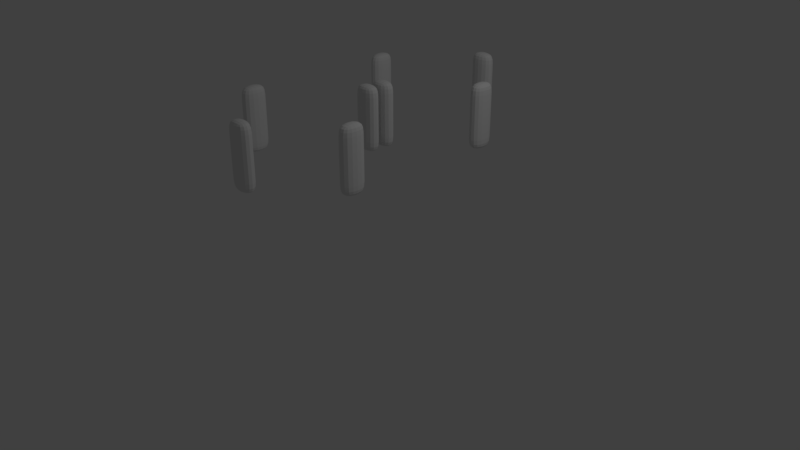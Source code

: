 # Source: Drum_Zwei.blend  (saved by Blender 2.79.0; exported with 4.5.12 LTS)
import bpy
from mathutils import Matrix  # noqa: F401  (used for matrix-valued properties, if any)

bpy.ops.wm.read_factory_settings(use_empty=True)
scene = bpy.context.scene
scene.name = 'Scene'

# ---- collections
col_collection_1 = bpy.data.collections.new('Collection 1'); scene.collection.children.link(col_collection_1)

# ---- materials (node trees are filled in below, after node groups)
mat_material_001 = bpy.data.materials.new('Material.001')
mat_material_001.alpha_threshold = 0.0
mat_material_001.use_transparent_shadow = False
mat_material_001.roughness = 0.5
mat_material_001.line_color = (0.0, 0.0, 0.0, 1.0)
mat_material = bpy.data.materials.new('Material')
mat_material.alpha_threshold = 0.0
mat_material.use_transparent_shadow = False
mat_material.roughness = 0.5
mat_material.line_color = (0.0, 0.0, 0.0, 1.0)

# ---- material node trees

# ---- world
world_world = bpy.data.worlds.new('World'); scene.world = world_world
world_world.color = (0.05088, 0.05088, 0.05088)
world_world.use_sun_shadow = False
world_world.sun_shadow_jitter_overblur = 0.0
world_world.cycles.sampling_method = 'MANUAL'

# ---- cameras
cam_camera = bpy.data.cameras.new('Camera')
cam_camera.clip_end = 100.0
cam_camera.lens = 35.0
cam_camera.sensor_width = 32.0
cam_camera.sensor_height = 18.0
cam_camera.ortho_scale = 7.314
cam_camera.dof.focus_distance = 0.0
cam_camera.dof.aperture_fstop = 128.0

# ---- lights
light_lamp = bpy.data.lights.new('Lamp', 'POINT')
light_lamp.transmission_factor = 0.0
light_lamp.cutoff_distance = 30.0
light_lamp.energy = 100.0
light_lamp.shadow_buffer_clip_start = 1.001
light_lamp.shadow_soft_size = 0.1
light_lamp.shadow_maximum_resolution = 0.006
light_lamp.use_absolute_resolution = True

# ---- meshes
me_cube_014 = bpy.data.meshes.new('Cube.014')
me_cube_014.from_pydata([(1.0, 0.876, 0.0), (1.0, -0.8322, 0.0), (-1.0, -0.8322, 0.0), (-1.0, 0.876, 0.0), (1.0, 0.876, 2.0), (1.0, -0.8322, 2.0), (-1.0, -0.8322, 2.0), (-1.0, 0.876, 2.0), (0.8641, -0.6937, 0.1359), (0.8641, -0.6937, 1.864), (-0.8641, -0.6937, 1.864), (-0.8641, -0.6937, 0.1359), (0.8641, 0.6498, 1.864), (0.8641, 0.6498, 0.1359), (-0.8641, 0.6498, 0.1359), (-0.8641, 0.6498, 1.864), (0.9113, -0.5923, 0.08868), (0.9113, -0.5923, 1.911), (-0.9113, -0.5923, 1.911), (-0.9113, -0.5923, 0.08868), (0.9113, 0.5923, 1.911), (0.9113, 0.5923, 0.08868), (-0.9113, 0.5923, 0.08868), (-0.9113, 0.5923, 1.911)], [], [(0, 1, 2, 3), (4, 7, 6, 5), (0, 4, 5, 1), (2, 6, 7, 3), (5, 9, 8, 1), (6, 10, 9, 5), (2, 11, 10, 6), (1, 8, 11, 2), (0, 13, 12, 4), (3, 14, 13, 0), (7, 15, 14, 3), (4, 12, 15, 7), (16, 17, 18, 19), (9, 17, 16, 8), (10, 18, 17, 9), (11, 19, 18, 10), (8, 16, 19, 11), (20, 21, 22, 23), (13, 21, 20, 12), (14, 22, 21, 13), (15, 23, 22, 14), (12, 20, 23, 15)])
_ca = me_cube_014.color_attributes.new('Col', 'BYTE_COLOR', 'CORNER')
_ca.data.foreach_set('color', [1.0, 1.0, 1.0, 1.0, 1.0, 1.0, 1.0, 1.0, 1.0, 1.0, 1.0, 1.0, 1.0, 1.0, 1.0, 1.0, 1.0, 1.0, 1.0, 1.0, 1.0, 1.0, 1.0, 1.0, 1.0, 1.0, 1.0, 1.0, 1.0, 1.0, 1.0, 1.0, 1.0, 1.0, 1.0, 1.0, 1.0, 1.0, 1.0, 1.0, 1.0, 1.0, 1.0, 1.0, 1.0, 1.0, 1.0, 1.0, 1.0, 1.0, 1.0, 1.0, 1.0, 1.0, 1.0, 1.0, 1.0, 1.0, 1.0, 1.0, 1.0, 1.0, 1.0, 1.0, 1.0, 1.0, 1.0, 1.0, 1.0, 1.0, 1.0, 1.0, 1.0, 1.0, 1.0, 1.0, 1.0, 1.0, 1.0, 1.0, 1.0, 1.0, 1.0, 1.0, 1.0, 1.0, 1.0, 1.0, 1.0, 1.0, 1.0, 1.0, 1.0, 1.0, 1.0, 1.0, 1.0, 1.0, 1.0, 1.0, 1.0, 1.0, 1.0, 1.0, 1.0, 1.0, 1.0, 1.0, 1.0, 1.0, 1.0, 1.0, 1.0, 1.0, 1.0, 1.0, 1.0, 1.0, 1.0, 1.0, 1.0, 1.0, 1.0, 1.0, 1.0, 1.0, 1.0, 1.0, 1.0, 1.0, 1.0, 1.0, 1.0, 1.0, 1.0, 1.0, 1.0, 1.0, 1.0, 1.0, 1.0, 1.0, 1.0, 1.0, 1.0, 1.0, 1.0, 1.0, 1.0, 1.0, 1.0, 1.0, 1.0, 1.0, 1.0, 1.0, 1.0, 1.0, 1.0, 1.0, 1.0, 1.0, 1.0, 1.0, 1.0, 1.0, 1.0, 1.0, 1.0, 1.0, 1.0, 1.0, 1.0, 1.0, 1.0, 1.0, 1.0, 1.0, 1.0, 1.0, 1.0, 1.0, 1.0, 1.0, 1.0, 1.0, 1.0, 1.0, 1.0, 1.0, 1.0, 1.0, 1.0, 1.0, 1.0, 1.0, 1.0, 1.0, 1.0, 1.0, 1.0, 1.0, 1.0, 1.0, 1.0, 1.0, 1.0, 1.0, 1.0, 1.0, 1.0, 1.0, 1.0, 1.0, 1.0, 1.0, 1.0, 1.0, 1.0, 1.0, 1.0, 1.0, 1.0, 1.0, 1.0, 1.0, 1.0, 1.0, 1.0, 1.0, 1.0, 1.0, 1.0, 1.0, 1.0, 1.0, 1.0, 1.0, 1.0, 1.0, 1.0, 1.0, 1.0, 1.0, 1.0, 1.0, 1.0, 1.0, 1.0, 1.0, 1.0, 1.0, 1.0, 1.0, 1.0, 1.0, 1.0, 1.0, 1.0, 1.0, 1.0, 1.0, 1.0, 1.0, 1.0, 1.0, 1.0, 1.0, 1.0, 1.0, 1.0, 1.0, 1.0, 1.0, 1.0, 1.0, 1.0, 1.0, 1.0, 1.0, 1.0, 1.0, 1.0, 1.0, 1.0, 1.0, 1.0, 1.0, 1.0, 1.0, 1.0, 1.0, 1.0, 1.0, 1.0, 1.0, 1.0, 1.0, 1.0, 1.0, 1.0, 1.0, 1.0, 1.0, 1.0, 1.0, 1.0, 1.0, 1.0, 1.0, 1.0, 1.0, 1.0, 1.0, 1.0, 1.0, 1.0, 1.0, 1.0, 1.0, 1.0, 1.0, 1.0, 1.0, 1.0, 1.0, 1.0, 1.0, 1.0, 1.0, 1.0, 1.0, 1.0, 1.0, 1.0, 1.0, 1.0, 1.0, 1.0, 1.0, 1.0, 1.0, 1.0, 1.0, 1.0, 1.0, 1.0, 1.0, 1.0, 1.0, 1.0, 1.0])
me_cube_014.materials.append(mat_material_001)
me_cube_014.use_remesh_preserve_volume = False
me_cube_014.use_remesh_preserve_attributes = False
me_cube_014.use_mirror_vertex_groups = False
me_cube_014.update()
me_cube_013 = bpy.data.meshes.new('Cube.013')
me_cube_013.from_pydata([(-1.0, -1.0, -1.0), (-1.0, -1.0, 1.0), (-1.0, 1.0, -1.0), (-1.0, 1.0, 1.0), (1.0, -1.0, -1.0), (1.0, -1.0, 1.0), (1.0, 1.0, -1.0), (1.0, 1.0, 1.0), (-0.8017, -0.002511, -0.8017), (-0.8017, -0.002511, 0.8017), (0.8017, -0.002511, 0.8017), (0.8017, -0.002511, -0.8017), (0.8017, 0.002511, -0.8017), (0.8017, 0.002511, 0.8017), (-0.8017, 0.002511, 0.8017), (-0.8017, 0.002511, -0.8017), (-0.8017, -3.183, -0.8017), (-0.8017, -3.183, 0.8017), (0.8017, -3.183, 0.8017), (0.8017, -3.183, -0.8017), (0.8017, -3.807, -0.8017), (0.8017, -3.807, 0.8017), (-0.8017, -3.807, 0.8017), (-0.8017, -3.807, -0.8017)], [], [(0, 1, 3, 2), (6, 7, 5, 4), (2, 6, 4, 0), (7, 3, 1, 5), (3, 9, 8, 2), (7, 10, 9, 3), (6, 11, 10, 7), (2, 8, 11, 6), (5, 13, 12, 4), (1, 14, 13, 5), (0, 15, 14, 1), (4, 12, 15, 0), (16, 17, 18, 19), (9, 17, 16, 8), (10, 18, 17, 9), (11, 19, 18, 10), (8, 16, 19, 11), (20, 21, 22, 23), (13, 21, 20, 12), (14, 22, 21, 13), (15, 23, 22, 14), (12, 20, 23, 15)])
me_cube_013.use_remesh_preserve_volume = False
me_cube_013.use_remesh_preserve_attributes = False
me_cube_013.use_mirror_vertex_groups = False
me_cube_013.update()
me_cube_012 = bpy.data.meshes.new('Cube.012')
me_cube_012.from_pydata([(-1.0, -1.0, -1.0), (-1.0, -1.0, 1.0), (-1.0, 1.0, -1.0), (-1.0, 1.0, 1.0), (1.0, -1.0, -1.0), (1.0, -1.0, 1.0), (1.0, 1.0, -1.0), (1.0, 1.0, 1.0), (-0.8017, -0.002511, -0.8017), (-0.8017, -0.002511, 0.8017), (0.8017, -0.002511, 0.8017), (0.8017, -0.002511, -0.8017), (0.8017, 0.002511, -0.8017), (0.8017, 0.002511, 0.8017), (-0.8017, 0.002511, 0.8017), (-0.8017, 0.002511, -0.8017), (-0.8017, 4.604, -0.8017), (-0.8017, 4.604, 0.8017), (0.8017, 4.604, 0.8017), (0.8017, 4.604, -0.8017), (0.8017, 3.981, -0.8017), (0.8017, 3.981, 0.8017), (-0.8017, 3.981, 0.8017), (-0.8017, 3.981, -0.8017)], [], [(0, 1, 3, 2), (6, 7, 5, 4), (2, 6, 4, 0), (7, 3, 1, 5), (3, 9, 8, 2), (7, 10, 9, 3), (6, 11, 10, 7), (2, 8, 11, 6), (5, 13, 12, 4), (1, 14, 13, 5), (0, 15, 14, 1), (4, 12, 15, 0), (16, 17, 18, 19), (9, 17, 16, 8), (10, 18, 17, 9), (11, 19, 18, 10), (8, 16, 19, 11), (20, 21, 22, 23), (13, 21, 20, 12), (14, 22, 21, 13), (15, 23, 22, 14), (12, 20, 23, 15)])
me_cube_012.use_remesh_preserve_volume = False
me_cube_012.use_remesh_preserve_attributes = False
me_cube_012.use_mirror_vertex_groups = False
me_cube_012.update()
me_cube_011 = bpy.data.meshes.new('Cube.011')
me_cube_011.from_pydata([(-2.789, -3.064, -0.7157), (-2.789, -3.064, 0.1013), (-2.789, -0.3452, -0.7157), (-2.789, -0.3452, 0.1013), (-2.286, -3.064, -0.7157), (-2.286, -3.064, 0.1013), (-2.286, -0.3452, -0.7157), (-2.286, -0.3452, 0.1013), (-2.789, -0.8303, -0.7157), (-2.789, -2.579, -0.7157), (-2.789, -2.579, 0.1013), (-2.789, -0.8303, 0.1013), (-2.286, -2.579, -0.7157), (-2.286, -0.8303, -0.7157), (-2.286, -0.8303, 0.1013), (-2.286, -2.579, 0.1013)], [], [(8, 11, 3, 2), (2, 3, 7, 6), (12, 15, 5, 4), (4, 5, 1, 0), (9, 12, 4, 0), (15, 10, 1, 5), (7, 3, 11, 14), (14, 11, 10, 15), (2, 6, 13, 8), (8, 13, 12, 9), (6, 7, 14, 13), (13, 14, 15, 12), (0, 1, 10, 9), (9, 10, 11, 8)])
me_cube_011.use_remesh_preserve_volume = False
me_cube_011.use_remesh_preserve_attributes = False
me_cube_011.use_mirror_vertex_groups = False
me_cube_011.update()
me_cube_010 = bpy.data.meshes.new('Cube.010')
me_cube_010.from_pydata([(-2.789, -3.064, -0.7157), (-2.789, -3.064, 0.1013), (-2.789, -0.3452, -0.7157), (-2.789, -0.3452, 0.1013), (-2.286, -3.064, -0.7157), (-2.286, -3.064, 0.1013), (-2.286, -0.3452, -0.7157), (-2.286, -0.3452, 0.1013), (-2.789, -0.8303, -0.7157), (-2.789, -2.579, -0.7157), (-2.789, -2.579, 0.1013), (-2.789, -0.8303, 0.1013), (-2.286, -2.579, -0.7157), (-2.286, -0.8303, -0.7157), (-2.286, -0.8303, 0.1013), (-2.286, -2.579, 0.1013)], [], [(8, 11, 3, 2), (2, 3, 7, 6), (12, 15, 5, 4), (4, 5, 1, 0), (9, 12, 4, 0), (15, 10, 1, 5), (7, 3, 11, 14), (14, 11, 10, 15), (2, 6, 13, 8), (8, 13, 12, 9), (6, 7, 14, 13), (13, 14, 15, 12), (0, 1, 10, 9), (9, 10, 11, 8)])
me_cube_010.use_remesh_preserve_volume = False
me_cube_010.use_remesh_preserve_attributes = False
me_cube_010.use_mirror_vertex_groups = False
me_cube_010.update()
me_cube_009 = bpy.data.meshes.new('Cube.009')
me_cube_009.from_pydata([(-2.789, -3.064, -0.7157), (-2.789, -3.064, 0.1013), (-2.789, -0.3452, -0.7157), (-2.789, -0.3452, 0.1013), (-2.286, -3.064, -0.7157), (-2.286, -3.064, 0.1013), (-2.286, -0.3452, -0.7157), (-2.286, -0.3452, 0.1013), (-2.789, -0.8303, -0.7157), (-2.789, -2.579, -0.7157), (-2.789, -2.579, 0.1013), (-2.789, -0.8303, 0.1013), (-2.286, -2.579, -0.7157), (-2.286, -0.8303, -0.7157), (-2.286, -0.8303, 0.1013), (-2.286, -2.579, 0.1013)], [], [(8, 11, 3, 2), (2, 3, 7, 6), (12, 15, 5, 4), (4, 5, 1, 0), (9, 12, 4, 0), (15, 10, 1, 5), (7, 3, 11, 14), (14, 11, 10, 15), (2, 6, 13, 8), (8, 13, 12, 9), (6, 7, 14, 13), (13, 14, 15, 12), (0, 1, 10, 9), (9, 10, 11, 8)])
me_cube_009.use_remesh_preserve_volume = False
me_cube_009.use_remesh_preserve_attributes = False
me_cube_009.use_mirror_vertex_groups = False
me_cube_009.update()
me_cube_008 = bpy.data.meshes.new('Cube.008')
me_cube_008.from_pydata([(-2.789, -3.064, -0.7157), (-2.789, -3.064, 0.1013), (-2.789, -0.3452, -0.7157), (-2.789, -0.3452, 0.1013), (-2.286, -3.064, -0.7157), (-2.286, -3.064, 0.1013), (-2.286, -0.3452, -0.7157), (-2.286, -0.3452, 0.1013), (-2.789, -0.8303, -0.7157), (-2.789, -2.579, -0.7157), (-2.789, -2.579, 0.1013), (-2.789, -0.8303, 0.1013), (-2.286, -2.579, -0.7157), (-2.286, -0.8303, -0.7157), (-2.286, -0.8303, 0.1013), (-2.286, -2.579, 0.1013)], [], [(8, 11, 3, 2), (2, 3, 7, 6), (12, 15, 5, 4), (4, 5, 1, 0), (9, 12, 4, 0), (15, 10, 1, 5), (7, 3, 11, 14), (14, 11, 10, 15), (2, 6, 13, 8), (8, 13, 12, 9), (6, 7, 14, 13), (13, 14, 15, 12), (0, 1, 10, 9), (9, 10, 11, 8)])
me_cube_008.use_remesh_preserve_volume = False
me_cube_008.use_remesh_preserve_attributes = False
me_cube_008.use_mirror_vertex_groups = False
me_cube_008.update()
me_cube = bpy.data.meshes.new('Cube')
me_cube.from_pydata([(1.0, 0.876, 0.0), (1.0, -0.8322, 0.0), (-1.0, -0.8322, 0.0), (-1.0, 0.876, 0.0), (1.0, 0.876, 2.0), (1.0, -0.8322, 2.0), (-1.0, -0.8322, 2.0), (-1.0, 0.876, 2.0), (0.8641, -0.6937, 0.1359), (0.8641, -0.6937, 1.864), (-0.8641, -0.6937, 1.864), (-0.8641, -0.6937, 0.1359), (0.8641, 0.6498, 1.864), (0.8641, 0.6498, 0.1359), (-0.8641, 0.6498, 0.1359), (-0.8641, 0.6498, 1.864), (0.9113, -0.5923, 0.08868), (0.9113, -0.5923, 1.911), (-0.9113, -0.5923, 1.911), (-0.9113, -0.5923, 0.08868), (0.9113, 0.5923, 1.911), (0.9113, 0.5923, 0.08868), (-0.9113, 0.5923, 0.08868), (-0.9113, 0.5923, 1.911)], [], [(0, 1, 2, 3), (4, 7, 6, 5), (0, 4, 5, 1), (2, 6, 7, 3), (5, 9, 8, 1), (6, 10, 9, 5), (2, 11, 10, 6), (1, 8, 11, 2), (0, 13, 12, 4), (3, 14, 13, 0), (7, 15, 14, 3), (4, 12, 15, 7), (16, 17, 18, 19), (9, 17, 16, 8), (10, 18, 17, 9), (11, 19, 18, 10), (8, 16, 19, 11), (20, 21, 22, 23), (13, 21, 20, 12), (14, 22, 21, 13), (15, 23, 22, 14), (12, 20, 23, 15)])
_ca = me_cube.color_attributes.new('Col', 'BYTE_COLOR', 'CORNER')
_ca.data.foreach_set('color', [1.0, 1.0, 1.0, 1.0, 1.0, 1.0, 1.0, 1.0, 1.0, 1.0, 1.0, 1.0, 1.0, 1.0, 1.0, 1.0, 1.0, 1.0, 1.0, 1.0, 1.0, 1.0, 1.0, 1.0, 1.0, 1.0, 1.0, 1.0, 1.0, 1.0, 1.0, 1.0, 1.0, 1.0, 1.0, 1.0, 1.0, 1.0, 1.0, 1.0, 1.0, 1.0, 1.0, 1.0, 1.0, 1.0, 1.0, 1.0, 1.0, 1.0, 1.0, 1.0, 1.0, 1.0, 1.0, 1.0, 1.0, 1.0, 1.0, 1.0, 1.0, 1.0, 1.0, 1.0, 1.0, 1.0, 1.0, 1.0, 1.0, 1.0, 1.0, 1.0, 1.0, 1.0, 1.0, 1.0, 1.0, 1.0, 1.0, 1.0, 1.0, 1.0, 1.0, 1.0, 1.0, 1.0, 1.0, 1.0, 1.0, 1.0, 1.0, 1.0, 1.0, 1.0, 1.0, 1.0, 1.0, 1.0, 1.0, 1.0, 1.0, 1.0, 1.0, 1.0, 1.0, 1.0, 1.0, 1.0, 1.0, 1.0, 1.0, 1.0, 1.0, 1.0, 1.0, 1.0, 1.0, 1.0, 1.0, 1.0, 1.0, 1.0, 1.0, 1.0, 1.0, 1.0, 1.0, 1.0, 1.0, 1.0, 1.0, 1.0, 1.0, 1.0, 1.0, 1.0, 1.0, 1.0, 1.0, 1.0, 1.0, 1.0, 1.0, 1.0, 1.0, 1.0, 1.0, 1.0, 1.0, 1.0, 1.0, 1.0, 1.0, 1.0, 1.0, 1.0, 1.0, 1.0, 1.0, 1.0, 1.0, 1.0, 1.0, 1.0, 1.0, 1.0, 1.0, 1.0, 1.0, 1.0, 1.0, 1.0, 1.0, 1.0, 1.0, 1.0, 1.0, 1.0, 1.0, 1.0, 1.0, 1.0, 1.0, 1.0, 1.0, 1.0, 1.0, 1.0, 1.0, 1.0, 1.0, 1.0, 1.0, 1.0, 1.0, 1.0, 1.0, 1.0, 1.0, 1.0, 1.0, 1.0, 1.0, 1.0, 1.0, 1.0, 1.0, 1.0, 1.0, 1.0, 1.0, 1.0, 1.0, 1.0, 1.0, 1.0, 1.0, 1.0, 1.0, 1.0, 1.0, 1.0, 1.0, 1.0, 1.0, 1.0, 1.0, 1.0, 1.0, 1.0, 1.0, 1.0, 1.0, 1.0, 1.0, 1.0, 1.0, 1.0, 1.0, 1.0, 1.0, 1.0, 1.0, 1.0, 1.0, 1.0, 1.0, 1.0, 1.0, 1.0, 1.0, 1.0, 1.0, 1.0, 1.0, 1.0, 1.0, 1.0, 1.0, 1.0, 1.0, 1.0, 1.0, 1.0, 1.0, 1.0, 1.0, 1.0, 1.0, 1.0, 1.0, 1.0, 1.0, 1.0, 1.0, 1.0, 1.0, 1.0, 1.0, 1.0, 1.0, 1.0, 1.0, 1.0, 1.0, 1.0, 1.0, 1.0, 1.0, 1.0, 1.0, 1.0, 1.0, 1.0, 1.0, 1.0, 1.0, 1.0, 1.0, 1.0, 1.0, 1.0, 1.0, 1.0, 1.0, 1.0, 1.0, 1.0, 1.0, 1.0, 1.0, 1.0, 1.0, 1.0, 1.0, 1.0, 1.0, 1.0, 1.0, 1.0, 1.0, 1.0, 1.0, 1.0, 1.0, 1.0, 1.0, 1.0, 1.0, 1.0, 1.0, 1.0, 1.0, 1.0, 1.0, 1.0, 1.0, 1.0, 1.0, 1.0, 1.0, 1.0, 1.0, 1.0, 1.0, 1.0, 1.0, 1.0, 1.0, 1.0, 1.0, 1.0])
me_cube.materials.append(mat_material)
me_cube.use_remesh_preserve_volume = False
me_cube.use_remesh_preserve_attributes = False
me_cube.use_mirror_vertex_groups = False
me_cube.update()
me_cube_007 = bpy.data.meshes.new('Cube.007')
me_cube_007.from_pydata([(-2.789, -3.064, -0.7157), (-2.789, -3.064, 0.1013), (-2.789, -0.3452, -0.7157), (-2.789, -0.3452, 0.1013), (-2.286, -3.064, -0.7157), (-2.286, -3.064, 0.1013), (-2.286, -0.3452, -0.7157), (-2.286, -0.3452, 0.1013), (-2.789, -0.8303, -0.7157), (-2.789, -2.579, -0.7157), (-2.789, -2.579, 0.1013), (-2.789, -0.8303, 0.1013), (-2.286, -2.579, -0.7157), (-2.286, -0.8303, -0.7157), (-2.286, -0.8303, 0.1013), (-2.286, -2.579, 0.1013)], [], [(8, 11, 3, 2), (2, 3, 7, 6), (12, 15, 5, 4), (4, 5, 1, 0), (9, 12, 4, 0), (15, 10, 1, 5), (7, 3, 11, 14), (14, 11, 10, 15), (2, 6, 13, 8), (8, 13, 12, 9), (6, 7, 14, 13), (13, 14, 15, 12), (0, 1, 10, 9), (9, 10, 11, 8)])
me_cube_007.use_remesh_preserve_volume = False
me_cube_007.use_remesh_preserve_attributes = False
me_cube_007.use_mirror_vertex_groups = False
me_cube_007.update()
me_cube_006 = bpy.data.meshes.new('Cube.006')
me_cube_006.from_pydata([(-2.789, -3.064, -0.7157), (-2.789, -3.064, 0.1013), (-2.789, -0.3452, -0.7157), (-2.789, -0.3452, 0.1013), (-2.286, -3.064, -0.7157), (-2.286, -3.064, 0.1013), (-2.286, -0.3452, -0.7157), (-2.286, -0.3452, 0.1013), (-2.789, -0.8303, -0.7157), (-2.789, -2.579, -0.7157), (-2.789, -2.579, 0.1013), (-2.789, -0.8303, 0.1013), (-2.286, -2.579, -0.7157), (-2.286, -0.8303, -0.7157), (-2.286, -0.8303, 0.1013), (-2.286, -2.579, 0.1013)], [], [(8, 11, 3, 2), (2, 3, 7, 6), (12, 15, 5, 4), (4, 5, 1, 0), (9, 12, 4, 0), (15, 10, 1, 5), (7, 3, 11, 14), (14, 11, 10, 15), (2, 6, 13, 8), (8, 13, 12, 9), (6, 7, 14, 13), (13, 14, 15, 12), (0, 1, 10, 9), (9, 10, 11, 8)])
me_cube_006.use_remesh_preserve_volume = False
me_cube_006.use_remesh_preserve_attributes = False
me_cube_006.use_mirror_vertex_groups = False
me_cube_006.update()
me_cube_004 = bpy.data.meshes.new('Cube.004')
me_cube_004.from_pydata([(-2.789, -3.064, -0.7157), (-2.789, -3.064, 0.1013), (-2.789, -0.3452, -0.7157), (-2.789, -0.3452, 0.1013), (-2.286, -3.064, -0.7157), (-2.286, -3.064, 0.1013), (-2.286, -0.3452, -0.7157), (-2.286, -0.3452, 0.1013), (-2.789, -0.8303, -0.7157), (-2.789, -2.579, -0.7157), (-2.789, -2.579, 0.1013), (-2.789, -0.8303, 0.1013), (-2.286, -2.579, -0.7157), (-2.286, -0.8303, -0.7157), (-2.286, -0.8303, 0.1013), (-2.286, -2.579, 0.1013)], [], [(8, 11, 3, 2), (2, 3, 7, 6), (12, 15, 5, 4), (4, 5, 1, 0), (9, 12, 4, 0), (15, 10, 1, 5), (7, 3, 11, 14), (14, 11, 10, 15), (2, 6, 13, 8), (8, 13, 12, 9), (6, 7, 14, 13), (13, 14, 15, 12), (0, 1, 10, 9), (9, 10, 11, 8)])
me_cube_004.use_remesh_preserve_volume = False
me_cube_004.use_remesh_preserve_attributes = False
me_cube_004.use_mirror_vertex_groups = False
me_cube_004.update()
me_cube_005 = bpy.data.meshes.new('Cube.005')
me_cube_005.from_pydata([(-2.789, -3.064, -0.7157), (-2.789, -3.064, 0.1013), (-2.789, -0.3452, -0.7157), (-2.789, -0.3452, 0.1013), (-2.286, -3.064, -0.7157), (-2.286, -3.064, 0.1013), (-2.286, -0.3452, -0.7157), (-2.286, -0.3452, 0.1013), (-2.789, -0.8303, -0.7157), (-2.789, -2.579, -0.7157), (-2.789, -2.579, 0.1013), (-2.789, -0.8303, 0.1013), (-2.286, -2.579, -0.7157), (-2.286, -0.8303, -0.7157), (-2.286, -0.8303, 0.1013), (-2.286, -2.579, 0.1013)], [], [(8, 11, 3, 2), (2, 3, 7, 6), (12, 15, 5, 4), (4, 5, 1, 0), (9, 12, 4, 0), (15, 10, 1, 5), (7, 3, 11, 14), (14, 11, 10, 15), (2, 6, 13, 8), (8, 13, 12, 9), (6, 7, 14, 13), (13, 14, 15, 12), (0, 1, 10, 9), (9, 10, 11, 8)])
me_cube_005.use_remesh_preserve_volume = False
me_cube_005.use_remesh_preserve_attributes = False
me_cube_005.use_mirror_vertex_groups = False
me_cube_005.update()
me_cube_002 = bpy.data.meshes.new('Cube.002')
me_cube_002.from_pydata([(-1.0, -1.0, -1.0), (-1.0, -1.0, 1.0), (-1.0, 1.0, -1.0), (-1.0, 1.0, 1.0), (1.0, -1.0, -1.0), (1.0, -1.0, 1.0), (1.0, 1.0, -1.0), (1.0, 1.0, 1.0), (-0.8017, -0.002511, -0.8017), (-0.8017, -0.002511, 0.8017), (0.8017, -0.002511, 0.8017), (0.8017, -0.002511, -0.8017), (0.8017, 0.002511, -0.8017), (0.8017, 0.002511, 0.8017), (-0.8017, 0.002511, 0.8017), (-0.8017, 0.002511, -0.8017), (-0.8017, 4.604, -0.8017), (-0.8017, 4.604, 0.8017), (0.8017, 4.604, 0.8017), (0.8017, 4.604, -0.8017), (0.8017, 3.981, -0.8017), (0.8017, 3.981, 0.8017), (-0.8017, 3.981, 0.8017), (-0.8017, 3.981, -0.8017)], [], [(0, 1, 3, 2), (6, 7, 5, 4), (2, 6, 4, 0), (7, 3, 1, 5), (3, 9, 8, 2), (7, 10, 9, 3), (6, 11, 10, 7), (2, 8, 11, 6), (5, 13, 12, 4), (1, 14, 13, 5), (0, 15, 14, 1), (4, 12, 15, 0), (16, 17, 18, 19), (9, 17, 16, 8), (10, 18, 17, 9), (11, 19, 18, 10), (8, 16, 19, 11), (20, 21, 22, 23), (13, 21, 20, 12), (14, 22, 21, 13), (15, 23, 22, 14), (12, 20, 23, 15)])
me_cube_002.use_remesh_preserve_volume = False
me_cube_002.use_remesh_preserve_attributes = False
me_cube_002.use_mirror_vertex_groups = False
me_cube_002.update()
me_cube_001 = bpy.data.meshes.new('Cube.001')
me_cube_001.from_pydata([(-1.0, -1.0, -1.0), (-1.0, -1.0, 1.0), (-1.0, 1.0, -1.0), (-1.0, 1.0, 1.0), (1.0, -1.0, -1.0), (1.0, -1.0, 1.0), (1.0, 1.0, -1.0), (1.0, 1.0, 1.0), (-0.8017, -0.002511, -0.8017), (-0.8017, -0.002511, 0.8017), (0.8017, -0.002511, 0.8017), (0.8017, -0.002511, -0.8017), (0.8017, 0.002511, -0.8017), (0.8017, 0.002511, 0.8017), (-0.8017, 0.002511, 0.8017), (-0.8017, 0.002511, -0.8017), (-0.8017, -3.183, -0.8017), (-0.8017, -3.183, 0.8017), (0.8017, -3.183, 0.8017), (0.8017, -3.183, -0.8017), (0.8017, -3.807, -0.8017), (0.8017, -3.807, 0.8017), (-0.8017, -3.807, 0.8017), (-0.8017, -3.807, -0.8017)], [], [(0, 1, 3, 2), (6, 7, 5, 4), (2, 6, 4, 0), (7, 3, 1, 5), (3, 9, 8, 2), (7, 10, 9, 3), (6, 11, 10, 7), (2, 8, 11, 6), (5, 13, 12, 4), (1, 14, 13, 5), (0, 15, 14, 1), (4, 12, 15, 0), (16, 17, 18, 19), (9, 17, 16, 8), (10, 18, 17, 9), (11, 19, 18, 10), (8, 16, 19, 11), (20, 21, 22, 23), (13, 21, 20, 12), (14, 22, 21, 13), (15, 23, 22, 14), (12, 20, 23, 15)])
me_cube_001.use_remesh_preserve_volume = False
me_cube_001.use_remesh_preserve_attributes = False
me_cube_001.use_mirror_vertex_groups = False
me_cube_001.update()

# ---- objects
ob_empty_002 = bpy.data.objects.new('Empty.002', None)
ob_empty_001 = bpy.data.objects.new('Empty.001', None)
ob_cube_013 = bpy.data.objects.new('Cube.013', me_cube_014)
ob_cube_012 = bpy.data.objects.new('Cube.012', me_cube_013)
ob_cube_011 = bpy.data.objects.new('Cube.011', me_cube_012)
ob_cube_010 = bpy.data.objects.new('Cube.010', me_cube_011)
ob_cube_009 = bpy.data.objects.new('Cube.009', me_cube_010)
ob_cube_008 = bpy.data.objects.new('Cube.008', me_cube_009)
ob_cube_007 = bpy.data.objects.new('Cube.007', me_cube_008)
ob_empty = bpy.data.objects.new('Empty', None)
ob_cube = bpy.data.objects.new('Cube', me_cube)
ob_cube_006 = bpy.data.objects.new('Cube.006', me_cube_007)
ob_cube_005 = bpy.data.objects.new('Cube.005', me_cube_006)
ob_cube_004 = bpy.data.objects.new('Cube.004', me_cube_004)
ob_cube_003 = bpy.data.objects.new('Cube.003', me_cube_005)
ob_cube_002 = bpy.data.objects.new('Cube.002', me_cube_002)
ob_cube_001 = bpy.data.objects.new('Cube.001', me_cube_001)
ob_lamp = bpy.data.objects.new('Lamp', light_lamp)
ob_camera = bpy.data.objects.new('Camera', cam_camera)

# ---- transforms, parenting, visibility, modifiers, constraints
ob_empty_002.location = (0.1037, 0.1341, 1.949)
ob_empty_002.scale = (1.0, 1.0, 0.6518)
ob_empty_002.empty_image_offset = (0.0, 0.0)
ob_empty_002.lineart.crease_threshold = 0.0
ob_empty_001.parent = ob_empty_002
ob_empty_001.matrix_parent_inverse = Matrix(((1.0, 0.0, 0.0, -0.1037), (0.0, 1.0, 0.0, -0.5948), (0.0, 0.0, 1.0, -1.949), (0.0, 0.0, 0.0, 1.0)))
ob_empty_001.location = (0.0, 2.025, 1.786)
ob_empty_001.rotation_euler = (1.571, 0.0, 0.0)
ob_empty_001.scale = (1.0, 1.177, 1.0)
ob_empty_001.empty_image_offset = (0.0, 0.0)
ob_empty_001.lineart.crease_threshold = 0.0
ob_cube_013.parent = ob_empty_001
ob_cube_013.matrix_parent_inverse = Matrix(((1.0, 0.0, 0.0, 0.0), (0.0, 1.0, 0.0, 0.0), (0.0, 0.0, 1.0, -0.5959), (0.0, 0.0, 0.0, 1.0)))
ob_cube_013.location = (0.0, 0.0, 0.0)
ob_cube_013.scale = (1.0, 1.0, 1.0)
ob_cube_013.lock_rotations_4d = False
ob_cube_013.empty_display_type = 'ARROWS'
ob_cube_013.hide_render = True
ob_cube_013.lineart.crease_threshold = 0.0
_m = ob_cube_013.modifiers.new('Subsurf', 'SUBSURF')
_m.uv_smooth = 'PRESERVE_CORNERS'
_m.levels = 3
_m.render_levels = 3
_m.show_only_control_edges = False
ob_cube_012.parent = ob_empty_001
ob_cube_012.matrix_parent_inverse = Matrix(((1.0, 0.0, 0.0, 0.0), (0.0, 1.0, 0.0, 0.0), (0.0, 0.0, 1.0, -0.5959), (0.0, 0.0, 0.0, 1.0)))
ob_cube_012.location = (-0.001532, 0.6974, 0.9824)
ob_cube_012.scale = (1.073, 0.127, 1.073)
ob_cube_012.hide_render = True
ob_cube_012.lineart.crease_threshold = 0.0
_m = ob_cube_012.modifiers.new('Subsurf', 'SUBSURF')
_m.uv_smooth = 'PRESERVE_CORNERS'
_m.quality = 2
_m.levels = 3
_m.show_only_control_edges = False
ob_cube_011.parent = ob_empty_001
ob_cube_011.matrix_parent_inverse = Matrix(((1.0, 0.0, 0.0, 0.0), (0.0, 1.0, 0.0, 0.0), (0.0, 0.0, 1.0, -0.5959), (0.0, 0.0, 0.0, 1.0)))
ob_cube_011.location = (-0.001532, -0.7055, 0.9824)
ob_cube_011.scale = (1.073, 0.127, 1.073)
ob_cube_011.hide_render = True
ob_cube_011.lineart.crease_threshold = 0.0
_m = ob_cube_011.modifiers.new('Subsurf', 'SUBSURF')
_m.uv_smooth = 'PRESERVE_CORNERS'
_m.quality = 2
_m.levels = 3
_m.show_only_control_edges = False
ob_cube_010.parent = ob_empty_001
ob_cube_010.matrix_parent_inverse = Matrix(((1.0, 0.0, 0.0, 0.0), (0.0, 1.0, 0.0, 0.0), (0.0, 0.0, 1.0, -0.5959), (0.0, 0.0, 0.0, 1.0)))
ob_cube_010.location = (0.1331, 0.6886, -0.906)
ob_cube_010.rotation_euler = (-0.0, 1.571, 0.0)
ob_cube_010.scale = (0.4046, 0.4046, 0.4046)
ob_cube_010.lineart.crease_threshold = 0.0
_m = ob_cube_010.modifiers.new('Subsurf', 'SUBSURF')
_m.uv_smooth = 'PRESERVE_CORNERS'
_m.quality = 2
_m.levels = 3
_m.show_only_control_edges = False
ob_cube_009.parent = ob_empty_001
ob_cube_009.matrix_parent_inverse = Matrix(((1.0, 0.0, 0.0, 0.0), (0.0, 1.0, 0.0, 0.0), (0.0, 0.0, 1.0, -0.5959), (0.0, 0.0, 0.0, 1.0)))
ob_cube_009.location = (0.1329, 0.6886, 1.238)
ob_cube_009.scale = (0.4046, 0.4046, 0.4046)
ob_cube_009.lineart.crease_threshold = 0.0
_m = ob_cube_009.modifiers.new('Subsurf', 'SUBSURF')
_m.uv_smooth = 'PRESERVE_CORNERS'
_m.quality = 2
_m.levels = 3
_m.show_only_control_edges = False
ob_cube_008.parent = ob_empty_001
ob_cube_008.matrix_parent_inverse = Matrix(((1.0, 0.0, 0.0, 0.0), (0.0, 1.0, 0.0, 0.0), (0.0, 0.0, 1.0, -0.5959), (0.0, 0.0, 0.0, 1.0)))
ob_cube_008.location = (1.898, 0.6886, 1.238)
ob_cube_008.scale = (0.4046, 0.4046, 0.4046)
ob_cube_008.lineart.crease_threshold = 0.0
_m = ob_cube_008.modifiers.new('Subsurf', 'SUBSURF')
_m.uv_smooth = 'PRESERVE_CORNERS'
_m.quality = 2
_m.levels = 3
_m.show_only_control_edges = False
ob_cube_007.parent = ob_empty_001
ob_cube_007.matrix_parent_inverse = Matrix(((1.0, 0.0, 0.0, 0.0), (0.0, 1.0, 0.0, 0.0), (0.0, 0.0, 1.0, -0.5959), (0.0, 0.0, 0.0, 1.0)))
ob_cube_007.location = (0.1331, 0.6886, 0.881)
ob_cube_007.rotation_euler = (-0.0, 1.571, 0.0)
ob_cube_007.scale = (0.4046, 0.4046, 0.4046)
ob_cube_007.lineart.crease_threshold = 0.0
_m = ob_cube_007.modifiers.new('Subsurf', 'SUBSURF')
_m.uv_smooth = 'PRESERVE_CORNERS'
_m.quality = 2
_m.levels = 3
_m.show_only_control_edges = False
ob_empty.parent = ob_empty_002
ob_empty.matrix_parent_inverse = Matrix(((1.0, 0.0, 0.0, -0.1037), (0.0, 1.0, 0.0, -0.5948), (0.0, 0.0, 1.0, -1.949), (0.0, 0.0, 0.0, 1.0)))
ob_empty.location = (0.0, 0.0, 1.786)
ob_empty.rotation_euler = (1.571, 0.0, 0.0)
ob_empty.scale = (1.0, 1.177, 1.0)
ob_empty.empty_image_offset = (0.0, 0.0)
ob_empty.lineart.crease_threshold = 0.0
ob_cube.parent = ob_empty
ob_cube.matrix_parent_inverse = Matrix(((1.0, 0.0, 0.0, 0.0), (0.0, 1.0, 0.0, 0.0), (0.0, 0.0, 1.0, -0.5959), (0.0, 0.0, 0.0, 1.0)))
ob_cube.location = (0.0, 0.0, 0.0)
ob_cube.scale = (1.0, 1.0, 1.0)
ob_cube.lock_rotations_4d = False
ob_cube.empty_display_type = 'ARROWS'
ob_cube.hide_render = True
ob_cube.lineart.crease_threshold = 0.0
_m = ob_cube.modifiers.new('Subsurf', 'SUBSURF')
_m.uv_smooth = 'PRESERVE_CORNERS'
_m.levels = 3
_m.render_levels = 3
_m.show_only_control_edges = False
ob_cube_006.parent = ob_empty
ob_cube_006.matrix_parent_inverse = Matrix(((1.0, 0.0, 0.0, 0.0), (0.0, 1.0, 0.0, 0.0), (0.0, 0.0, 1.0, -0.5959), (0.0, 0.0, 0.0, 1.0)))
ob_cube_006.location = (0.1331, 0.6886, 0.881)
ob_cube_006.rotation_euler = (-0.0, 1.571, 0.0)
ob_cube_006.scale = (0.4046, 0.4046, 0.4046)
ob_cube_006.lineart.crease_threshold = 0.0
_m = ob_cube_006.modifiers.new('Subsurf', 'SUBSURF')
_m.uv_smooth = 'PRESERVE_CORNERS'
_m.quality = 2
_m.levels = 3
_m.show_only_control_edges = False
ob_cube_005.parent = ob_empty
ob_cube_005.matrix_parent_inverse = Matrix(((1.0, 0.0, 0.0, 0.0), (0.0, 1.0, 0.0, 0.0), (0.0, 0.0, 1.0, -0.5959), (0.0, 0.0, 0.0, 1.0)))
ob_cube_005.location = (1.898, 0.6886, 1.238)
ob_cube_005.scale = (0.4046, 0.4046, 0.4046)
ob_cube_005.lineart.crease_threshold = 0.0
_m = ob_cube_005.modifiers.new('Subsurf', 'SUBSURF')
_m.uv_smooth = 'PRESERVE_CORNERS'
_m.quality = 2
_m.levels = 3
_m.show_only_control_edges = False
ob_cube_004.parent = ob_empty
ob_cube_004.matrix_parent_inverse = Matrix(((1.0, 0.0, 0.0, 0.0), (0.0, 1.0, 0.0, 0.0), (0.0, 0.0, 1.0, -0.5959), (0.0, 0.0, 0.0, 1.0)))
ob_cube_004.location = (0.1329, 0.6886, 1.238)
ob_cube_004.scale = (0.4046, 0.4046, 0.4046)
ob_cube_004.lineart.crease_threshold = 0.0
_m = ob_cube_004.modifiers.new('Subsurf', 'SUBSURF')
_m.uv_smooth = 'PRESERVE_CORNERS'
_m.quality = 2
_m.levels = 3
_m.show_only_control_edges = False
ob_cube_003.parent = ob_empty
ob_cube_003.matrix_parent_inverse = Matrix(((1.0, 0.0, 0.0, 0.0), (0.0, 1.0, 0.0, 0.0), (0.0, 0.0, 1.0, -0.5959), (0.0, 0.0, 0.0, 1.0)))
ob_cube_003.location = (0.1331, 0.6886, -0.906)
ob_cube_003.rotation_euler = (-0.0, 1.571, 0.0)
ob_cube_003.scale = (0.4046, 0.4046, 0.4046)
ob_cube_003.lineart.crease_threshold = 0.0
_m = ob_cube_003.modifiers.new('Subsurf', 'SUBSURF')
_m.uv_smooth = 'PRESERVE_CORNERS'
_m.quality = 2
_m.levels = 3
_m.show_only_control_edges = False
ob_cube_002.parent = ob_empty
ob_cube_002.matrix_parent_inverse = Matrix(((1.0, 0.0, 0.0, 0.0), (0.0, 1.0, 0.0, 0.0), (0.0, 0.0, 1.0, -0.5959), (0.0, 0.0, 0.0, 1.0)))
ob_cube_002.location = (-0.001532, -0.7055, 0.9824)
ob_cube_002.scale = (1.073, 0.127, 1.073)
ob_cube_002.hide_render = True
ob_cube_002.lineart.crease_threshold = 0.0
_m = ob_cube_002.modifiers.new('Subsurf', 'SUBSURF')
_m.uv_smooth = 'PRESERVE_CORNERS'
_m.quality = 2
_m.levels = 3
_m.show_only_control_edges = False
ob_cube_001.parent = ob_empty
ob_cube_001.matrix_parent_inverse = Matrix(((1.0, 0.0, 0.0, 0.0), (0.0, 1.0, 0.0, 0.0), (0.0, 0.0, 1.0, -0.5959), (0.0, 0.0, 0.0, 1.0)))
ob_cube_001.location = (-0.001532, 0.6974, 0.9824)
ob_cube_001.scale = (1.073, 0.127, 1.073)
ob_cube_001.hide_render = True
ob_cube_001.lineart.crease_threshold = 0.0
_m = ob_cube_001.modifiers.new('Subsurf', 'SUBSURF')
_m.uv_smooth = 'PRESERVE_CORNERS'
_m.quality = 2
_m.levels = 3
_m.show_only_control_edges = False
ob_lamp.location = (4.076, 1.005, 5.904)
ob_lamp.rotation_euler = (0.6503, 0.05522, 1.866)
ob_lamp.lock_rotations_4d = False
ob_lamp.empty_display_type = 'ARROWS'
ob_lamp.color = (0.0, 0.0, 0.0, 0.0)
ob_lamp.lineart.crease_threshold = 0.0
ob_camera.location = (7.481, -6.508, 5.344)
ob_camera.rotation_euler = (1.109, 0.0, 0.8149)
ob_camera.lock_rotations_4d = False
ob_camera.empty_display_type = 'ARROWS'
ob_camera.color = (0.0, 0.0, 0.0, 0.0)
ob_camera.display_type = 'WIRE'
ob_camera.lineart.crease_threshold = 0.0

# ---- collection membership
col_collection_1.objects.link(ob_empty_002)
col_collection_1.objects.link(ob_empty_001)
col_collection_1.objects.link(ob_cube_013)
col_collection_1.objects.link(ob_cube_012)
col_collection_1.objects.link(ob_cube_011)
col_collection_1.objects.link(ob_cube_010)
col_collection_1.objects.link(ob_cube_009)
col_collection_1.objects.link(ob_cube_008)
col_collection_1.objects.link(ob_cube_007)
col_collection_1.objects.link(ob_empty)
col_collection_1.objects.link(ob_cube)
col_collection_1.objects.link(ob_cube_006)
col_collection_1.objects.link(ob_cube_005)
col_collection_1.objects.link(ob_cube_004)
col_collection_1.objects.link(ob_cube_003)
col_collection_1.objects.link(ob_cube_002)
col_collection_1.objects.link(ob_cube_001)
col_collection_1.objects.link(ob_lamp)
col_collection_1.objects.link(ob_camera)

# ---- scene / render settings (as saved in the file)
scene.camera = ob_camera
scene.frame_start = 1; scene.frame_end = 250; scene.frame_set(56)
scene.render.engine = 'BLENDER_EEVEE_NEXT'
scene.render.resolution_percentage = 50
scene.render.dither_intensity = 0.0
scene.cycles.use_denoising = False
scene.cycles.samples = 128
scene.cycles.sampling_pattern = 'TABULATED_SOBOL'
scene.cycles.use_adaptive_sampling = False
scene.cycles.use_light_tree = False
scene.cycles.blur_glossy = 0.0
scene.cycles.sample_clamp_indirect = 0.0
scene.view_settings.view_transform = 'Standard'
bpy.context.view_layer.update()
